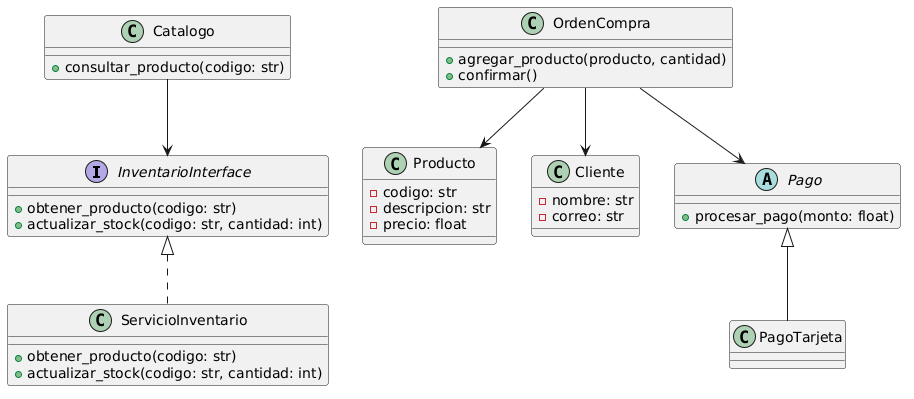

The diagram above was rendered by PlantUML. Its source (embedded in the PNG):
@startuml
' =========================
' INTERFACE
' =========================
interface InventarioInterface {
    +obtener_producto(codigo: str)
    +actualizar_stock(codigo: str, cantidad: int)
}

class ServicioInventario {
    +obtener_producto(codigo: str)
    +actualizar_stock(codigo: str, cantidad: int)
}

InventarioInterface <|.. ServicioInventario

' =========================
' ENTIDADES
' =========================
class Producto {
    -codigo: str
    -descripcion: str
    -precio: float
}

class Cliente {
    -nombre: str
    -correo: str
}

class Catalogo {
    +consultar_producto(codigo: str)
}

' =========================
' PAGO
' =========================
abstract class Pago {
    +procesar_pago(monto: float)
}

class PagoTarjeta

Pago <|-- PagoTarjeta

' =========================
' ORDEN
' =========================
class OrdenCompra {
    +agregar_producto(producto, cantidad)
    +confirmar()
}

' =========================
' RELACIONES BASICAS
' =========================
Catalogo --> InventarioInterface

OrdenCompra --> Cliente
OrdenCompra --> Pago
OrdenCompra --> Producto
@enduml